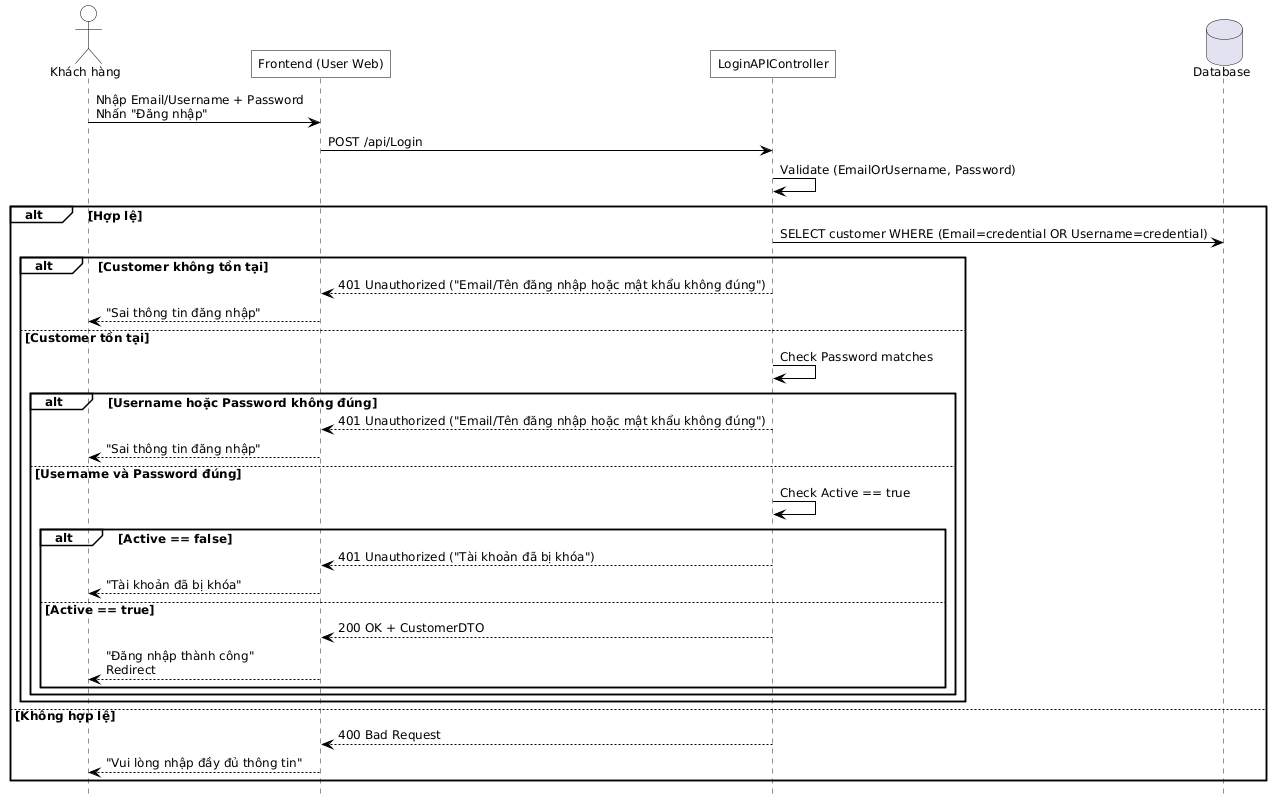

The diagram above was rendered by PlantUML. Its source (embedded in the PNG):
@startuml
hide footbox
skinparam defaultFontName Helvetica
skinparam defaultFontSize 12
skinparam maxMessageSize 500
skinparam ParticipantPadding 100

skinparam backgroundColor white
skinparam shadowing false
skinparam ActorBackgroundColor transparent
skinparam ParticipantBackgroundColor transparent
skinparam SequenceGroupBackgroundColor transparent
skinparam SequenceBoxBackgroundColor transparent
skinparam NoteBackgroundColor transparent

skinparam SequenceActivationBorderColor black
skinparam ActorBorderColor black
skinparam ParticipantBorderColor black
skinparam ArrowColor black
skinparam roundcorner 0

actor "Khách hàng" as CUSTOMER
participant "Frontend (User Web)" as FE
participant "LoginAPIController" as API

database "Database" as DB

' Đăng nhập thông thường

  CUSTOMER -> FE : Nhập Email/Username + Password\nNhấn "Đăng nhập"
  FE -> API : POST /api/Login
  API -> API : Validate (EmailOrUsername, Password)
  alt Hợp lệ
    API -> DB : SELECT customer WHERE (Email=credential OR Username=credential)
    alt Customer không tồn tại
      API --> FE : 401 Unauthorized ("Email/Tên đăng nhập hoặc mật khẩu không đúng")
      FE --> CUSTOMER : "Sai thông tin đăng nhập"
    else Customer tồn tại
      API -> API : Check Password matches
      alt Username hoặc Password không đúng
        API --> FE : 401 Unauthorized ("Email/Tên đăng nhập hoặc mật khẩu không đúng")
        FE --> CUSTOMER : "Sai thông tin đăng nhập"
      else Username và Password đúng
        API -> API : Check Active == true
        alt Active == false
          API --> FE : 401 Unauthorized ("Tài khoản đã bị khóa")
          FE --> CUSTOMER : "Tài khoản đã bị khóa"
        else Active == true
          API --> FE : 200 OK + CustomerDTO
          FE --> CUSTOMER : "Đăng nhập thành công"\nRedirect
        end
      end
    end
  else Không hợp lệ
    API --> FE : 400 Bad Request
    FE --> CUSTOMER : "Vui lòng nhập đầy đủ thông tin"
  end
@enduml